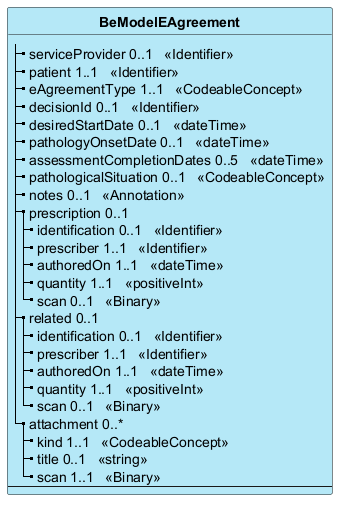

The diagram above was rendered by PlantUML. Its source (embedded in the PNG):
@startuml
skinparam ClassBackgroundColor #B5E8F7
skinparam linetype polyline
hide circle
hide stereotype

class "**BeModelEAgreement**" as BeModelEAgreement {
|_ serviceProvider 0..1   <<Identifier>>  
|_ patient 1..1   <<Identifier>>  
|_ eAgreementType 1..1   <<CodeableConcept>>  
|_ decisionId 0..1   <<Identifier>>  
|_ desiredStartDate 0..1   <<dateTime>>  
|_ pathologyOnsetDate 0..1   <<dateTime>>  
|_ assessmentCompletionDates 0..5   <<dateTime>>  
|_ pathologicalSituation 0..1   <<CodeableConcept>>  
|_ notes 0..1   <<Annotation>>  
|_ prescription 0..1  
  |_ identification 0..1   <<Identifier>>  
  |_ prescriber 1..1   <<Identifier>>  
  |_ authoredOn 1..1   <<dateTime>>  
  |_ quantity 1..1   <<positiveInt>>  
  |_ scan 0..1   <<Binary>>  
|_ related 0..1  
  |_ identification 0..1   <<Identifier>>  
  |_ prescriber 1..1   <<Identifier>>  
  |_ authoredOn 1..1   <<dateTime>>  
  |_ quantity 1..1   <<positiveInt>>  
  |_ scan 0..1   <<Binary>>  
|_ attachment 0..*  
  |_ kind 1..1   <<CodeableConcept>>  
  |_ title 0..1   <<string>>  
  |_ scan 1..1   <<Binary>>  
--
}

@enduml